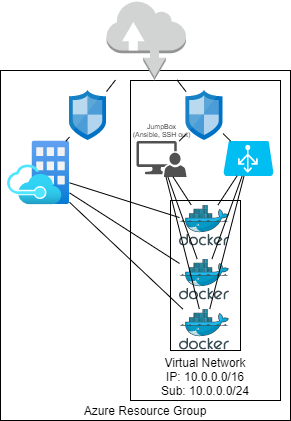

The diagram above was exported from draw.io. Its source (the exported page's mxGraphModel, read from the mxfile embedded in the PNG):
<mxGraphModel dx="362" dy="269" grid="1" gridSize="10" guides="1" tooltips="1" connect="1" arrows="1" fold="1" page="1" pageScale="1" pageWidth="850" pageHeight="1100" math="0" shadow="0">
  <root>
    <mxCell id="0" />
    <mxCell id="1" parent="0" />
    <mxCell id="edcR3c1GUT3yiWLMwOKl-13" value="Azure Resource Group" style="rounded=0;whiteSpace=wrap;html=1;verticalAlign=bottom;" vertex="1" parent="1">
      <mxGeometry x="280" y="80" width="290" height="350" as="geometry" />
    </mxCell>
    <mxCell id="edcR3c1GUT3yiWLMwOKl-29" value="Virtual Network&lt;br&gt;IP: 10.0.0.0/16&lt;br&gt;Sub: 10.0.0.0/24" style="rounded=0;whiteSpace=wrap;html=1;verticalAlign=bottom;" vertex="1" parent="1">
      <mxGeometry x="410" y="90" width="150" height="320" as="geometry" />
    </mxCell>
    <mxCell id="edcR3c1GUT3yiWLMwOKl-28" value="" style="rounded=0;whiteSpace=wrap;html=1;" vertex="1" parent="1">
      <mxGeometry x="450" y="210" width="70" height="150" as="geometry" />
    </mxCell>
    <mxCell id="edcR3c1GUT3yiWLMwOKl-1" value="" style="outlineConnect=0;dashed=0;verticalLabelPosition=bottom;verticalAlign=top;align=center;html=1;shape=mxgraph.aws3.internet;fillColor=#D2D3D3;gradientColor=none;" vertex="1" parent="1">
      <mxGeometry x="386" y="10" width="79.5" height="79.5" as="geometry" />
    </mxCell>
    <mxCell id="edcR3c1GUT3yiWLMwOKl-2" value="" style="aspect=fixed;html=1;points=[];align=center;image;fontSize=12;image=img/lib/mscae/Network_Security_Groups_Classic.svg;" vertex="1" parent="1">
      <mxGeometry x="349" y="100" width="37" height="50" as="geometry" />
    </mxCell>
    <mxCell id="edcR3c1GUT3yiWLMwOKl-3" value="" style="aspect=fixed;html=1;points=[];align=center;image;fontSize=12;image=img/lib/mscae/Network_Security_Groups_Classic.svg;" vertex="1" parent="1">
      <mxGeometry x="465.5" y="100" width="37" height="50" as="geometry" />
    </mxCell>
    <mxCell id="edcR3c1GUT3yiWLMwOKl-4" value="" style="verticalLabelPosition=bottom;html=1;verticalAlign=top;align=center;strokeColor=none;fillColor=#00BEF2;shape=mxgraph.azure.azure_load_balancer;" vertex="1" parent="1">
      <mxGeometry x="503" y="150.5" width="50" height="35" as="geometry" />
    </mxCell>
    <mxCell id="edcR3c1GUT3yiWLMwOKl-5" value="JumpBox&lt;br style=&quot;font-size: 7px;&quot;&gt;(Ansible, SSH out)" style="pointerEvents=1;shadow=0;dashed=0;html=1;strokeColor=none;labelPosition=center;verticalLabelPosition=top;verticalAlign=bottom;align=center;fillColor=#515151;shape=mxgraph.mscae.system_center.admin_console;fontStyle=0;labelBorderColor=none;horizontal=1;fontSize=7;" vertex="1" parent="1">
      <mxGeometry x="416" y="150.5" width="50" height="36" as="geometry" />
    </mxCell>
    <mxCell id="edcR3c1GUT3yiWLMwOKl-6" value="" style="aspect=fixed;html=1;points=[];align=center;image;fontSize=12;image=img/lib/azure2/azure_stack/Azure_Stack.svg;" vertex="1" parent="1">
      <mxGeometry x="287" y="150.5" width="62" height="64" as="geometry" />
    </mxCell>
    <mxCell id="edcR3c1GUT3yiWLMwOKl-8" value="" style="aspect=fixed;html=1;points=[];align=center;image;fontSize=12;image=img/lib/mscae/Docker.svg;" vertex="1" parent="1">
      <mxGeometry x="459" y="214.5" width="50" height="41" as="geometry" />
    </mxCell>
    <mxCell id="edcR3c1GUT3yiWLMwOKl-10" value="" style="aspect=fixed;html=1;points=[];align=center;image;fontSize=12;image=img/lib/mscae/Docker.svg;" vertex="1" parent="1">
      <mxGeometry x="459" y="268.5" width="50" height="41" as="geometry" />
    </mxCell>
    <mxCell id="edcR3c1GUT3yiWLMwOKl-11" value="" style="aspect=fixed;html=1;points=[];align=center;image;fontSize=12;image=img/lib/mscae/Docker.svg;" vertex="1" parent="1">
      <mxGeometry x="459" y="318.5" width="50" height="41" as="geometry" />
    </mxCell>
    <mxCell id="edcR3c1GUT3yiWLMwOKl-14" value="" style="endArrow=none;html=1;" edge="1" parent="1" source="edcR3c1GUT3yiWLMwOKl-2" target="edcR3c1GUT3yiWLMwOKl-1">
      <mxGeometry width="50" height="50" relative="1" as="geometry">
        <mxPoint x="320" y="80" as="sourcePoint" />
        <mxPoint x="370" y="30" as="targetPoint" />
      </mxGeometry>
    </mxCell>
    <mxCell id="edcR3c1GUT3yiWLMwOKl-15" value="" style="endArrow=none;html=1;" edge="1" parent="1" source="edcR3c1GUT3yiWLMwOKl-1" target="edcR3c1GUT3yiWLMwOKl-3">
      <mxGeometry width="50" height="50" relative="1" as="geometry">
        <mxPoint x="500" y="100" as="sourcePoint" />
        <mxPoint x="550" y="50" as="targetPoint" />
      </mxGeometry>
    </mxCell>
    <mxCell id="edcR3c1GUT3yiWLMwOKl-16" value="" style="endArrow=none;html=1;" edge="1" parent="1" source="edcR3c1GUT3yiWLMwOKl-6" target="edcR3c1GUT3yiWLMwOKl-2">
      <mxGeometry width="50" height="50" relative="1" as="geometry">
        <mxPoint x="310" y="160" as="sourcePoint" />
        <mxPoint x="360" y="110" as="targetPoint" />
      </mxGeometry>
    </mxCell>
    <mxCell id="edcR3c1GUT3yiWLMwOKl-17" value="" style="endArrow=none;html=1;" edge="1" parent="1" source="edcR3c1GUT3yiWLMwOKl-3" target="edcR3c1GUT3yiWLMwOKl-4">
      <mxGeometry width="50" height="50" relative="1" as="geometry">
        <mxPoint x="510" y="160" as="sourcePoint" />
        <mxPoint x="560" y="110" as="targetPoint" />
      </mxGeometry>
    </mxCell>
    <mxCell id="edcR3c1GUT3yiWLMwOKl-18" value="" style="endArrow=none;html=1;" edge="1" parent="1" source="edcR3c1GUT3yiWLMwOKl-5" target="edcR3c1GUT3yiWLMwOKl-3">
      <mxGeometry width="50" height="50" relative="1" as="geometry">
        <mxPoint x="420" y="160" as="sourcePoint" />
        <mxPoint x="470" y="110" as="targetPoint" />
      </mxGeometry>
    </mxCell>
    <mxCell id="edcR3c1GUT3yiWLMwOKl-19" value="" style="endArrow=none;html=1;" edge="1" parent="1" source="edcR3c1GUT3yiWLMwOKl-8" target="edcR3c1GUT3yiWLMwOKl-4">
      <mxGeometry width="50" height="50" relative="1" as="geometry">
        <mxPoint x="530" y="270" as="sourcePoint" />
        <mxPoint x="580" y="220" as="targetPoint" />
      </mxGeometry>
    </mxCell>
    <mxCell id="edcR3c1GUT3yiWLMwOKl-20" value="" style="endArrow=none;html=1;" edge="1" parent="1" source="edcR3c1GUT3yiWLMwOKl-10" target="edcR3c1GUT3yiWLMwOKl-4">
      <mxGeometry width="50" height="50" relative="1" as="geometry">
        <mxPoint x="520" y="290" as="sourcePoint" />
        <mxPoint x="570" y="240" as="targetPoint" />
      </mxGeometry>
    </mxCell>
    <mxCell id="edcR3c1GUT3yiWLMwOKl-21" value="" style="endArrow=none;html=1;" edge="1" parent="1" source="edcR3c1GUT3yiWLMwOKl-11" target="edcR3c1GUT3yiWLMwOKl-4">
      <mxGeometry width="50" height="50" relative="1" as="geometry">
        <mxPoint x="540" y="290" as="sourcePoint" />
        <mxPoint x="590" y="240" as="targetPoint" />
      </mxGeometry>
    </mxCell>
    <mxCell id="edcR3c1GUT3yiWLMwOKl-22" value="" style="endArrow=none;html=1;" edge="1" parent="1" source="edcR3c1GUT3yiWLMwOKl-8" target="edcR3c1GUT3yiWLMwOKl-5">
      <mxGeometry width="50" height="50" relative="1" as="geometry">
        <mxPoint x="380" y="310" as="sourcePoint" />
        <mxPoint x="430" y="260" as="targetPoint" />
      </mxGeometry>
    </mxCell>
    <mxCell id="edcR3c1GUT3yiWLMwOKl-23" value="" style="endArrow=none;html=1;" edge="1" parent="1" source="edcR3c1GUT3yiWLMwOKl-10" target="edcR3c1GUT3yiWLMwOKl-5">
      <mxGeometry width="50" height="50" relative="1" as="geometry">
        <mxPoint x="360" y="320" as="sourcePoint" />
        <mxPoint x="410" y="270" as="targetPoint" />
      </mxGeometry>
    </mxCell>
    <mxCell id="edcR3c1GUT3yiWLMwOKl-24" value="" style="endArrow=none;html=1;" edge="1" parent="1" source="edcR3c1GUT3yiWLMwOKl-11" target="edcR3c1GUT3yiWLMwOKl-5">
      <mxGeometry width="50" height="50" relative="1" as="geometry">
        <mxPoint x="370" y="320" as="sourcePoint" />
        <mxPoint x="420" y="270" as="targetPoint" />
      </mxGeometry>
    </mxCell>
    <mxCell id="edcR3c1GUT3yiWLMwOKl-25" value="" style="endArrow=none;html=1;" edge="1" parent="1" source="edcR3c1GUT3yiWLMwOKl-8" target="edcR3c1GUT3yiWLMwOKl-6">
      <mxGeometry width="50" height="50" relative="1" as="geometry">
        <mxPoint x="330" y="300" as="sourcePoint" />
        <mxPoint x="380" y="250" as="targetPoint" />
      </mxGeometry>
    </mxCell>
    <mxCell id="edcR3c1GUT3yiWLMwOKl-26" value="" style="endArrow=none;html=1;" edge="1" parent="1" source="edcR3c1GUT3yiWLMwOKl-10" target="edcR3c1GUT3yiWLMwOKl-6">
      <mxGeometry width="50" height="50" relative="1" as="geometry">
        <mxPoint x="330" y="320" as="sourcePoint" />
        <mxPoint x="380" y="270" as="targetPoint" />
      </mxGeometry>
    </mxCell>
    <mxCell id="edcR3c1GUT3yiWLMwOKl-27" value="" style="endArrow=none;html=1;" edge="1" parent="1" source="edcR3c1GUT3yiWLMwOKl-11" target="edcR3c1GUT3yiWLMwOKl-6">
      <mxGeometry width="50" height="50" relative="1" as="geometry">
        <mxPoint x="360" y="330" as="sourcePoint" />
        <mxPoint x="410" y="280" as="targetPoint" />
      </mxGeometry>
    </mxCell>
  </root>
</mxGraphModel>